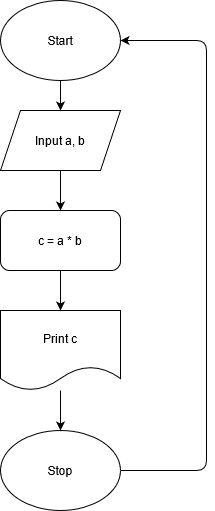

The diagram above was exported from draw.io. Its source (the exported page's mxGraphModel, read from the mxfile embedded in the PNG):
<mxGraphModel dx="868" dy="468" grid="1" gridSize="10" guides="1" tooltips="1" connect="1" arrows="1" fold="1" page="1" pageScale="1" pageWidth="827" pageHeight="1169" math="0" shadow="0">
  <root>
    <mxCell id="0" />
    <mxCell id="1" parent="0" />
    <mxCell id="MVoanJlMKI4ipeVoF3XY-2" value="Start" style="ellipse;whiteSpace=wrap;html=1;" vertex="1" parent="1">
      <mxGeometry x="354" y="40" width="120" height="80" as="geometry" />
    </mxCell>
    <mxCell id="MVoanJlMKI4ipeVoF3XY-3" value="Input a, b" style="shape=parallelogram;perimeter=parallelogramPerimeter;whiteSpace=wrap;html=1;fixedSize=1;" vertex="1" parent="1">
      <mxGeometry x="354" y="150" width="120" height="60" as="geometry" />
    </mxCell>
    <mxCell id="MVoanJlMKI4ipeVoF3XY-4" value="c = a * b" style="rounded=1;whiteSpace=wrap;html=1;" vertex="1" parent="1">
      <mxGeometry x="354" y="250" width="120" height="60" as="geometry" />
    </mxCell>
    <mxCell id="MVoanJlMKI4ipeVoF3XY-5" value="Print c" style="shape=document;whiteSpace=wrap;html=1;boundedLbl=1;" vertex="1" parent="1">
      <mxGeometry x="354" y="350" width="120" height="80" as="geometry" />
    </mxCell>
    <mxCell id="MVoanJlMKI4ipeVoF3XY-6" value="" style="endArrow=classic;html=1;exitX=0.5;exitY=1;exitDx=0;exitDy=0;entryX=0.5;entryY=0;entryDx=0;entryDy=0;" edge="1" parent="1" source="MVoanJlMKI4ipeVoF3XY-2" target="MVoanJlMKI4ipeVoF3XY-3">
      <mxGeometry width="50" height="50" relative="1" as="geometry">
        <mxPoint x="390" y="340" as="sourcePoint" />
        <mxPoint x="440" y="290" as="targetPoint" />
      </mxGeometry>
    </mxCell>
    <mxCell id="MVoanJlMKI4ipeVoF3XY-7" value="" style="endArrow=classic;html=1;exitX=0.5;exitY=1;exitDx=0;exitDy=0;entryX=0.5;entryY=0;entryDx=0;entryDy=0;" edge="1" parent="1" source="MVoanJlMKI4ipeVoF3XY-3" target="MVoanJlMKI4ipeVoF3XY-4">
      <mxGeometry width="50" height="50" relative="1" as="geometry">
        <mxPoint x="390" y="280" as="sourcePoint" />
        <mxPoint x="440" y="230" as="targetPoint" />
      </mxGeometry>
    </mxCell>
    <mxCell id="MVoanJlMKI4ipeVoF3XY-9" value="" style="endArrow=classic;html=1;exitX=0.5;exitY=1;exitDx=0;exitDy=0;entryX=0.5;entryY=0;entryDx=0;entryDy=0;" edge="1" parent="1" source="MVoanJlMKI4ipeVoF3XY-4" target="MVoanJlMKI4ipeVoF3XY-5">
      <mxGeometry width="50" height="50" relative="1" as="geometry">
        <mxPoint x="390" y="280" as="sourcePoint" />
        <mxPoint x="440" y="230" as="targetPoint" />
      </mxGeometry>
    </mxCell>
    <mxCell id="MVoanJlMKI4ipeVoF3XY-10" value="Stop" style="ellipse;whiteSpace=wrap;html=1;" vertex="1" parent="1">
      <mxGeometry x="354" y="470" width="120" height="80" as="geometry" />
    </mxCell>
    <mxCell id="MVoanJlMKI4ipeVoF3XY-11" value="" style="endArrow=classic;html=1;entryX=0.5;entryY=0;entryDx=0;entryDy=0;" edge="1" parent="1" source="MVoanJlMKI4ipeVoF3XY-5" target="MVoanJlMKI4ipeVoF3XY-10">
      <mxGeometry width="50" height="50" relative="1" as="geometry">
        <mxPoint x="420" y="440" as="sourcePoint" />
        <mxPoint x="440" y="270" as="targetPoint" />
      </mxGeometry>
    </mxCell>
    <mxCell id="MVoanJlMKI4ipeVoF3XY-12" value="" style="endArrow=classic;html=1;exitX=1;exitY=0.5;exitDx=0;exitDy=0;entryX=1;entryY=0.5;entryDx=0;entryDy=0;" edge="1" parent="1" source="MVoanJlMKI4ipeVoF3XY-10" target="MVoanJlMKI4ipeVoF3XY-2">
      <mxGeometry width="50" height="50" relative="1" as="geometry">
        <mxPoint x="390" y="370" as="sourcePoint" />
        <mxPoint x="440" y="320" as="targetPoint" />
        <Array as="points">
          <mxPoint x="560" y="510" />
          <mxPoint x="560" y="290" />
          <mxPoint x="560" y="80" />
        </Array>
      </mxGeometry>
    </mxCell>
  </root>
</mxGraphModel>